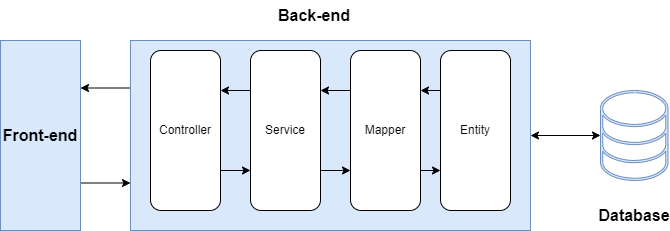

The diagram above was exported from draw.io. Its source (the exported page's mxGraphModel, read from the mxfile embedded in the PNG):
<mxGraphModel dx="954" dy="558" grid="1" gridSize="10" guides="1" tooltips="1" connect="1" arrows="1" fold="1" page="1" pageScale="1" pageWidth="827" pageHeight="1169" math="0" shadow="0">
  <root>
    <mxCell id="0" />
    <mxCell id="1" parent="0" />
    <mxCell id="SOUg9gWbfg6V-HsMGzOp-24" style="edgeStyle=orthogonalEdgeStyle;rounded=0;orthogonalLoop=1;jettySize=auto;html=1;exitX=0;exitY=0.25;exitDx=0;exitDy=0;entryX=1;entryY=0.25;entryDx=0;entryDy=0;" edge="1" parent="1" source="SOUg9gWbfg6V-HsMGzOp-7" target="SOUg9gWbfg6V-HsMGzOp-23">
      <mxGeometry relative="1" as="geometry" />
    </mxCell>
    <mxCell id="SOUg9gWbfg6V-HsMGzOp-7" value="" style="rounded=0;whiteSpace=wrap;html=1;fillColor=#dae8fc;strokeColor=#6c8ebf;" vertex="1" parent="1">
      <mxGeometry x="230" y="250" width="400" height="190" as="geometry" />
    </mxCell>
    <mxCell id="SOUg9gWbfg6V-HsMGzOp-14" style="edgeStyle=orthogonalEdgeStyle;rounded=0;orthogonalLoop=1;jettySize=auto;html=1;exitX=0;exitY=0.25;exitDx=0;exitDy=0;entryX=1;entryY=0.25;entryDx=0;entryDy=0;" edge="1" parent="1" source="SOUg9gWbfg6V-HsMGzOp-2" target="SOUg9gWbfg6V-HsMGzOp-4">
      <mxGeometry relative="1" as="geometry" />
    </mxCell>
    <mxCell id="SOUg9gWbfg6V-HsMGzOp-19" style="edgeStyle=orthogonalEdgeStyle;rounded=0;orthogonalLoop=1;jettySize=auto;html=1;exitX=1;exitY=0.75;exitDx=0;exitDy=0;entryX=0;entryY=0.75;entryDx=0;entryDy=0;" edge="1" parent="1" source="SOUg9gWbfg6V-HsMGzOp-2" target="SOUg9gWbfg6V-HsMGzOp-5">
      <mxGeometry relative="1" as="geometry" />
    </mxCell>
    <mxCell id="SOUg9gWbfg6V-HsMGzOp-2" value="Service" style="rounded=1;whiteSpace=wrap;html=1;" vertex="1" parent="1">
      <mxGeometry x="350" y="260" width="70" height="160" as="geometry" />
    </mxCell>
    <mxCell id="SOUg9gWbfg6V-HsMGzOp-18" style="edgeStyle=orthogonalEdgeStyle;rounded=0;orthogonalLoop=1;jettySize=auto;html=1;exitX=1;exitY=0.75;exitDx=0;exitDy=0;entryX=0;entryY=0.75;entryDx=0;entryDy=0;" edge="1" parent="1" source="SOUg9gWbfg6V-HsMGzOp-4" target="SOUg9gWbfg6V-HsMGzOp-2">
      <mxGeometry relative="1" as="geometry" />
    </mxCell>
    <mxCell id="SOUg9gWbfg6V-HsMGzOp-4" value="Controller" style="rounded=1;whiteSpace=wrap;html=1;" vertex="1" parent="1">
      <mxGeometry x="250" y="260" width="70" height="160" as="geometry" />
    </mxCell>
    <mxCell id="SOUg9gWbfg6V-HsMGzOp-16" style="edgeStyle=orthogonalEdgeStyle;rounded=0;orthogonalLoop=1;jettySize=auto;html=1;exitX=0;exitY=0.25;exitDx=0;exitDy=0;entryX=1;entryY=0.25;entryDx=0;entryDy=0;" edge="1" parent="1" source="SOUg9gWbfg6V-HsMGzOp-5" target="SOUg9gWbfg6V-HsMGzOp-2">
      <mxGeometry relative="1" as="geometry" />
    </mxCell>
    <mxCell id="SOUg9gWbfg6V-HsMGzOp-20" style="edgeStyle=orthogonalEdgeStyle;rounded=0;orthogonalLoop=1;jettySize=auto;html=1;exitX=1;exitY=0.75;exitDx=0;exitDy=0;entryX=0;entryY=0.75;entryDx=0;entryDy=0;" edge="1" parent="1" source="SOUg9gWbfg6V-HsMGzOp-5" target="SOUg9gWbfg6V-HsMGzOp-6">
      <mxGeometry relative="1" as="geometry" />
    </mxCell>
    <mxCell id="SOUg9gWbfg6V-HsMGzOp-5" value="Mapper" style="rounded=1;whiteSpace=wrap;html=1;" vertex="1" parent="1">
      <mxGeometry x="450" y="260" width="70" height="160" as="geometry" />
    </mxCell>
    <mxCell id="SOUg9gWbfg6V-HsMGzOp-17" style="edgeStyle=orthogonalEdgeStyle;rounded=0;orthogonalLoop=1;jettySize=auto;html=1;exitX=0;exitY=0.25;exitDx=0;exitDy=0;entryX=1;entryY=0.25;entryDx=0;entryDy=0;" edge="1" parent="1" source="SOUg9gWbfg6V-HsMGzOp-6" target="SOUg9gWbfg6V-HsMGzOp-5">
      <mxGeometry relative="1" as="geometry" />
    </mxCell>
    <mxCell id="SOUg9gWbfg6V-HsMGzOp-6" value="Entity" style="rounded=1;whiteSpace=wrap;html=1;" vertex="1" parent="1">
      <mxGeometry x="540" y="260" width="70" height="160" as="geometry" />
    </mxCell>
    <mxCell id="SOUg9gWbfg6V-HsMGzOp-25" style="edgeStyle=orthogonalEdgeStyle;rounded=0;orthogonalLoop=1;jettySize=auto;html=1;exitX=1;exitY=0.75;exitDx=0;exitDy=0;entryX=0;entryY=0.75;entryDx=0;entryDy=0;" edge="1" parent="1" source="SOUg9gWbfg6V-HsMGzOp-23" target="SOUg9gWbfg6V-HsMGzOp-7">
      <mxGeometry relative="1" as="geometry" />
    </mxCell>
    <mxCell id="SOUg9gWbfg6V-HsMGzOp-23" value="&lt;font style=&quot;font-size: 16px;&quot;&gt;&lt;b&gt;Front-end&lt;/b&gt;&lt;/font&gt;" style="rounded=0;whiteSpace=wrap;html=1;fillColor=#dae8fc;strokeColor=#6c8ebf;" vertex="1" parent="1">
      <mxGeometry x="100" y="250" width="80" height="190" as="geometry" />
    </mxCell>
    <mxCell id="SOUg9gWbfg6V-HsMGzOp-26" value="" style="sketch=0;pointerEvents=1;shadow=0;dashed=0;html=1;strokeColor=#6c8ebf;fillColor=#dae8fc;aspect=fixed;labelPosition=center;verticalLabelPosition=bottom;verticalAlign=top;align=center;outlineConnect=0;shape=mxgraph.vvd.storage;" vertex="1" parent="1">
      <mxGeometry x="700" y="300" width="67.5" height="90" as="geometry" />
    </mxCell>
    <mxCell id="SOUg9gWbfg6V-HsMGzOp-28" value="" style="endArrow=classic;startArrow=classic;html=1;rounded=0;exitX=1;exitY=0.5;exitDx=0;exitDy=0;" edge="1" parent="1" source="SOUg9gWbfg6V-HsMGzOp-7" target="SOUg9gWbfg6V-HsMGzOp-26">
      <mxGeometry width="50" height="50" relative="1" as="geometry">
        <mxPoint x="630" y="360" as="sourcePoint" />
        <mxPoint x="680" y="310" as="targetPoint" />
      </mxGeometry>
    </mxCell>
    <mxCell id="SOUg9gWbfg6V-HsMGzOp-29" value="&lt;font style=&quot;font-size: 16px;&quot;&gt;&lt;b&gt;Database&lt;/b&gt;&lt;/font&gt;" style="text;html=1;align=center;verticalAlign=middle;whiteSpace=wrap;rounded=0;" vertex="1" parent="1">
      <mxGeometry x="704" y="410" width="60" height="30" as="geometry" />
    </mxCell>
    <mxCell id="SOUg9gWbfg6V-HsMGzOp-30" value="&lt;b&gt;&lt;font style=&quot;font-size: 16px;&quot;&gt;Back-end&lt;/font&gt;&lt;/b&gt;" style="text;html=1;align=center;verticalAlign=middle;whiteSpace=wrap;rounded=0;" vertex="1" parent="1">
      <mxGeometry x="334" y="210" width="160" height="30" as="geometry" />
    </mxCell>
  </root>
</mxGraphModel>